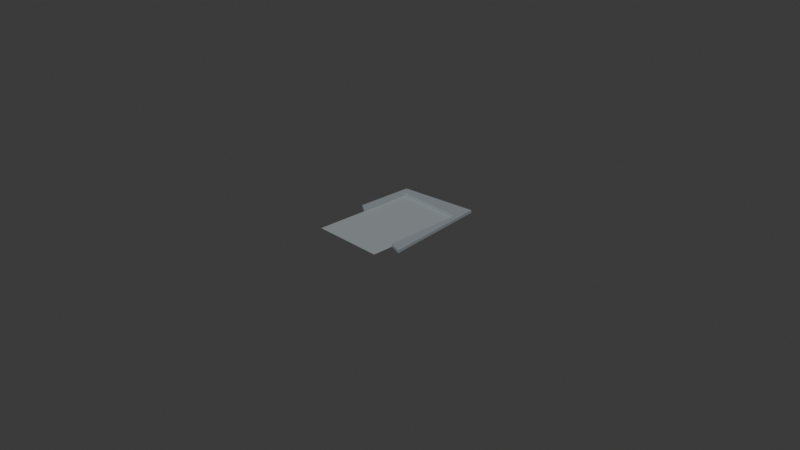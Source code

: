 # Source: pyeojipan.blend  (saved by Blender 4.3.34; exported with 4.5.12 LTS)
import bpy
from mathutils import Matrix  # noqa: F401  (used for matrix-valued properties, if any)

bpy.ops.wm.read_factory_settings(use_empty=True)
scene = bpy.context.scene
scene.name = 'Scene'

# ---- collections
col_collection = bpy.data.collections.new('Collection'); scene.collection.children.link(col_collection)

# ---- materials (node trees are filled in below, after node groups)
mat_material = bpy.data.materials.new('Material')
mat_black = bpy.data.materials.new('Black')
mat_material_001 = bpy.data.materials.new('Material.001')

# ---- material node trees
mat_material.use_nodes = True; mat_material.node_tree.nodes.clear()
_N = mat_material.node_tree.nodes; _L = mat_material.node_tree.links
n0 = _N.new('ShaderNodeBsdfPrincipled'); n0.name = 'Principled BSDF'; n0.location = (10, 300)
n0.inputs[0].default_value = (0.3094, 0.3459, 0.3583, 1.0)
n1 = _N.new('ShaderNodeOutputMaterial'); n1.name = 'Material Output'; n1.location = (300, 300)
_L.new(n0.outputs[0], n1.inputs[0])
n1.is_active_output = True
mat_material_001.use_nodes = True; mat_material_001.node_tree.nodes.clear()
_N = mat_material_001.node_tree.nodes; _L = mat_material_001.node_tree.links
n0 = _N.new('ShaderNodeBsdfPrincipled'); n0.name = 'Principled BSDF'; n0.location = (10, 300)
n0.inputs[0].default_value = (0.2656, 0.2966, 0.32, 1.0)
n1 = _N.new('ShaderNodeOutputMaterial'); n1.name = 'Material Output'; n1.location = (300, 300)
_L.new(n0.outputs[0], n1.inputs[0])
n1.is_active_output = True

# ---- world
world_world = bpy.data.worlds.new('World'); scene.world = world_world
world_world.use_nodes = True; world_world.node_tree.nodes.clear()
_N = world_world.node_tree.nodes; _L = world_world.node_tree.links
n0 = _N.new('ShaderNodeOutputWorld'); n0.name = 'World Output'; n0.location = (300, 300)
n1 = _N.new('ShaderNodeBackground'); n1.name = 'Background'; n1.location = (10, 300)
n1.inputs[0].default_value = (0.05088, 0.05088, 0.05088, 1.0)
_L.new(n1.outputs[0], n0.inputs[0])
n0.is_active_output = True
world_world.color = (0.05088, 0.05088, 0.05088)
world_world.sun_shadow_jitter_overblur = 0.0

# ---- cameras
cam_camera = bpy.data.cameras.new('Camera')
cam_camera.clip_end = 100.0
cam_camera.ortho_scale = 7.314

# ---- meshes
me_plane_002 = bpy.data.meshes.new('Plane.002')
me_plane_002.from_pydata([(-0.9867, -1.78, 0.0), (1.074, -1.73, 0.0), (-1.004, 1.251, 0.0), (0.9962, 1.223, 0.0), (-0.8193, 4.716, 0.04628), (0.8979, 3.056, 0.04628), (-0.7905, 3.027, 0.04628), (0.8979, 3.056, 0.04628), (-0.7905, 3.027, 0.04628), (-0.8193, 4.716, 0.04628), (-0.7905, 3.027, 0.04628)], [], [(0, 1, 3, 2), (5, 6, 8, 7), (6, 4, 9, 10)])
_uv = me_plane_002.uv_layers.new(name='UVMap')
_uv.uv.foreach_set('vector', [0.0, 0.0, 1.0, 0.0, 1.0, 1.0, 0.0, 1.0, 0.0, 1.0, 1.0, 1.0, 1.0, 1.0, 0.0, 1.0, 1.0, 1.0, 1.0, 0.0, 1.0, 0.0, 1.0, 1.0])
me_plane_002.materials.append(mat_material)
me_plane_002.update()
me_plane_003 = bpy.data.meshes.new('Plane.003')
me_plane_003.from_pydata([(-1.681, -1.415, 0.0), (1.982, -1.57, 0.002046), (-1.0, 1.0, 0.0), (2.435, 0.682, 0.002047), (40.97, 1.448, 0.0), (39.64, 0.5932, 0.0), (47.49, -3.047, 0.0), (40.39, -2.836, 0.0), (-1.0, 1.0, 0.0), (-1.681, -1.415, 0.0), (1.982, -1.57, 0.002046), (2.435, 0.682, 0.002047), (39.64, 0.5932, 0.0), (40.97, 1.448, 0.0), (40.39, -2.836, 0.0), (47.49, -3.047, 0.0), (-1.0, 1.0, -1.031e-15), (-1.681, -1.415, -1.031e-15), (1.982, -1.57, 0.002046), (2.435, 0.682, 0.002047), (39.64, 0.5932, -1.031e-15), (40.97, 1.448, -1.031e-15), (40.39, -2.836, -1.031e-15), (47.49, -3.047, -1.031e-15), (-1.0, 1.0, -0.0005115), (-1.681, -1.415, -0.0005115), (1.982, -1.57, 0.001534), (2.435, 0.682, 0.001535), (39.64, 0.5932, -0.0005115), (40.97, 1.448, -0.0005115), (40.39, -2.836, -0.0005115), (47.49, -3.047, -0.0005115), (-1.0, 1.0, -0.1187), (-1.681, -1.415, -0.1187), (1.982, -1.57, -0.1166), (2.435, 0.682, -0.1166), (39.64, 0.5932, -0.1187), (40.97, 1.448, -0.1187), (40.39, -2.836, -0.1187), (47.49, -3.047, -0.1187)], [], [(3, 1, 34, 35), (5, 3, 35, 36), (4, 6, 39, 37), (8, 9, 17, 16), (10, 11, 19, 18), (11, 12, 20, 19), (4, 2, 8, 13), (0, 1, 10, 9), (6, 4, 13, 15), (3, 5, 12, 11), (1, 3, 11, 10), (2, 0, 9, 8), (5, 7, 14, 12), (7, 6, 15, 14), (18, 19, 27, 26), (19, 20, 28, 27), (23, 21, 29, 31), (12, 14, 22, 20), (14, 15, 23, 22), (13, 8, 16, 21), (9, 10, 18, 17), (15, 13, 21, 23), (25, 26, 27, 24), (24, 27, 28, 29), (29, 28, 30, 31), (16, 17, 25, 24), (20, 22, 30, 28), (22, 23, 31, 30), (21, 16, 24, 29), (17, 18, 26, 25), (33, 32, 35, 34), (32, 37, 36, 35), (37, 39, 38, 36), (0, 2, 32, 33), (7, 5, 36, 38), (6, 7, 38, 39), (2, 4, 37, 32), (1, 0, 33, 34)])
_uv = me_plane_003.uv_layers.new(name='UVMap')
_uv.uv.foreach_set('vector', [1.0, 1.0, 1.0, 0.0, 1.0, 0.0, 1.0, 1.0, 1.0, 1.0, 1.0, 1.0, 1.0, 1.0, 1.0, 1.0, 0.0, 1.0, 0.0, 1.0, 0.0, 1.0, 0.0, 1.0, 0.0, 1.0, 0.0, 0.0, 0.0, 0.0, 0.0, 1.0, 1.0, 0.0, 1.0, 1.0, 1.0, 1.0, 1.0, 0.0, 1.0, 1.0, 1.0, 1.0, 1.0, 1.0, 1.0, 1.0, 0.0, 1.0, 0.0, 1.0, 0.0, 1.0, 0.0, 1.0, 0.0, 0.0, 1.0, 0.0, 1.0, 0.0, 0.0, 0.0, 0.0, 1.0, 0.0, 1.0, 0.0, 1.0, 0.0, 1.0, 1.0, 1.0, 1.0, 1.0, 1.0, 1.0, 1.0, 1.0, 1.0, 0.0, 1.0, 1.0, 1.0, 1.0, 1.0, 0.0, 0.0, 1.0, 0.0, 0.0, 0.0, 0.0, 0.0, 1.0, 1.0, 1.0, 1.0, 1.0, 1.0, 1.0, 1.0, 1.0, 1.0, 1.0, 0.0, 1.0, 0.0, 1.0, 1.0, 1.0, 1.0, 0.0, 1.0, 1.0, 1.0, 1.0, 1.0, 0.0, 1.0, 1.0, 1.0, 1.0, 1.0, 1.0, 1.0, 1.0, 0.0, 1.0, 0.0, 1.0, 0.0, 1.0, 0.0, 1.0, 1.0, 1.0, 1.0, 1.0, 1.0, 1.0, 1.0, 1.0, 1.0, 1.0, 0.0, 1.0, 0.0, 1.0, 1.0, 1.0, 0.0, 1.0, 0.0, 1.0, 0.0, 1.0, 0.0, 1.0, 0.0, 0.0, 1.0, 0.0, 1.0, 0.0, 0.0, 0.0, 0.0, 1.0, 0.0, 1.0, 0.0, 1.0, 0.0, 1.0, 0.0, 0.0, 1.0, 0.0, 1.0, 1.0, 0.0, 1.0, 0.0, 1.0, 1.0, 1.0, 1.0, 1.0, 0.0, 1.0, 0.0, 1.0, 1.0, 1.0, 1.0, 1.0, 0.0, 1.0, 0.0, 1.0, 0.0, 0.0, 0.0, 0.0, 0.0, 1.0, 1.0, 1.0, 1.0, 1.0, 1.0, 1.0, 1.0, 1.0, 1.0, 1.0, 0.0, 1.0, 0.0, 1.0, 1.0, 1.0, 0.0, 1.0, 0.0, 1.0, 0.0, 1.0, 0.0, 1.0, 0.0, 0.0, 1.0, 0.0, 1.0, 0.0, 0.0, 0.0, 0.0, 0.0, 0.0, 1.0, 1.0, 1.0, 1.0, 0.0, 0.0, 1.0, 0.0, 1.0, 1.0, 1.0, 1.0, 1.0, 0.0, 1.0, 0.0, 1.0, 1.0, 1.0, 1.0, 1.0, 0.0, 0.0, 0.0, 1.0, 0.0, 1.0, 0.0, 0.0, 1.0, 1.0, 1.0, 1.0, 1.0, 1.0, 1.0, 1.0, 0.0, 1.0, 1.0, 1.0, 1.0, 1.0, 0.0, 1.0, 0.0, 1.0, 0.0, 1.0, 0.0, 1.0, 0.0, 1.0, 1.0, 0.0, 0.0, 0.0, 0.0, 0.0, 1.0, 0.0])
me_plane_003.materials.append(mat_material_001)
me_plane_003.update()

# ---- objects
ob_camera = bpy.data.objects.new('Camera', cam_camera)
ob_plane = bpy.data.objects.new('Plane', me_plane_002)
ob_gpencil = bpy.data.objects.new('GPencil', None)
ob_plane_001 = bpy.data.objects.new('Plane.001', me_plane_003)

# ---- transforms, parenting, visibility, modifiers, constraints
ob_camera.location = (7.359, -6.926, 4.958)
ob_camera.rotation_euler = (1.109, 0.0, 0.8149)
ob_camera.lock_rotations_4d = False
ob_camera.empty_display_type = 'ARROWS'
ob_camera.color = (0.0, 0.0, 0.0, 0.0)
ob_camera.display_type = 'WIRE'
ob_camera.lineart.crease_threshold = 0.0
ob_plane.location = (-0.04168, 0.0, -0.03205)
ob_plane.rotation_euler = (0.0, -0.0, -0.01703)
ob_plane.scale = (0.38, 0.38, 0.38)
ob_gpencil.location = (1.254, -0.003684, 0.01758)
ob_gpencil.empty_image_offset = (0.0, 0.0)
ob_gpencil.use_grease_pencil_lights = True
ob_plane_001.location = (-0.4621, 0.3031, 0.0)
ob_plane_001.scale = (0.02017, 0.2576, 0.2576)

# ---- collection membership
col_collection.objects.link(ob_camera)
col_collection.objects.link(ob_plane)
col_collection.objects.link(ob_gpencil)
col_collection.objects.link(ob_plane_001)

# ---- scene / render settings (as saved in the file)
scene.camera = ob_camera
scene.frame_start = 1; scene.frame_end = 250; scene.frame_set(1)
scene.render.engine = 'BLENDER_EEVEE_NEXT'
bpy.context.view_layer.update()

# ---- added for rendering (the .blend has no usable light): sun
light_auto_sun = bpy.data.lights.new('AutoSun', 'SUN')
light_auto_sun.energy = 3.0
light_auto_sun.angle = 0.0523599
ob_auto_sun = bpy.data.objects.new('AutoSun', light_auto_sun)
scene.collection.objects.link(ob_auto_sun)
ob_auto_sun.rotation_euler = (0.872665, 0.174533, 0.523599)
bpy.context.view_layer.update()
